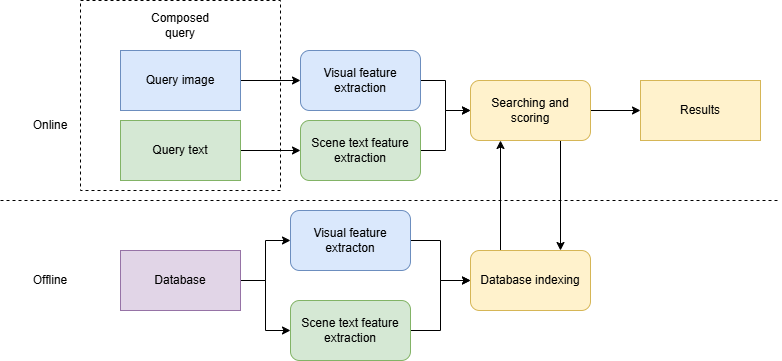

The diagram above was exported from draw.io. Its source (the exported page's mxGraphModel, read from the mxfile embedded in the PNG):
<mxGraphModel dx="1002" dy="617" grid="0" gridSize="10" guides="1" tooltips="1" connect="1" arrows="1" fold="1" page="1" pageScale="1" pageWidth="850" pageHeight="1100" math="0" shadow="0">
  <root>
    <mxCell id="0" />
    <mxCell id="1" parent="0" />
    <mxCell id="aIyK8SeGX208I4cz2ZTl-4" value="" style="endArrow=none;dashed=1;html=1;rounded=0;" parent="1" edge="1">
      <mxGeometry width="50" height="50" relative="1" as="geometry">
        <mxPoint x="40" y="280" as="sourcePoint" />
        <mxPoint x="820" y="280" as="targetPoint" />
      </mxGeometry>
    </mxCell>
    <mxCell id="aIyK8SeGX208I4cz2ZTl-5" value="Online" style="text;html=1;align=center;verticalAlign=middle;whiteSpace=wrap;rounded=0;" parent="1" vertex="1">
      <mxGeometry x="60" y="190" width="60" height="30" as="geometry" />
    </mxCell>
    <mxCell id="aIyK8SeGX208I4cz2ZTl-6" value="Offline" style="text;html=1;align=center;verticalAlign=middle;whiteSpace=wrap;rounded=0;" parent="1" vertex="1">
      <mxGeometry x="60" y="345" width="60" height="30" as="geometry" />
    </mxCell>
    <mxCell id="aIyK8SeGX208I4cz2ZTl-26" style="edgeStyle=orthogonalEdgeStyle;rounded=0;orthogonalLoop=1;jettySize=auto;html=1;exitX=1;exitY=0.5;exitDx=0;exitDy=0;entryX=0;entryY=0.5;entryDx=0;entryDy=0;" parent="1" source="aIyK8SeGX208I4cz2ZTl-7" target="aIyK8SeGX208I4cz2ZTl-8" edge="1">
      <mxGeometry relative="1" as="geometry" />
    </mxCell>
    <mxCell id="aIyK8SeGX208I4cz2ZTl-27" style="edgeStyle=orthogonalEdgeStyle;rounded=0;orthogonalLoop=1;jettySize=auto;html=1;exitX=1;exitY=0.5;exitDx=0;exitDy=0;" parent="1" source="aIyK8SeGX208I4cz2ZTl-7" target="aIyK8SeGX208I4cz2ZTl-9" edge="1">
      <mxGeometry relative="1" as="geometry" />
    </mxCell>
    <mxCell id="aIyK8SeGX208I4cz2ZTl-7" value="Database" style="rounded=0;whiteSpace=wrap;html=1;fillColor=#e1d5e7;strokeColor=#9673a6;" parent="1" vertex="1">
      <mxGeometry x="160" y="330" width="120" height="60" as="geometry" />
    </mxCell>
    <mxCell id="aIyK8SeGX208I4cz2ZTl-28" style="edgeStyle=orthogonalEdgeStyle;rounded=0;orthogonalLoop=1;jettySize=auto;html=1;exitX=1;exitY=0.5;exitDx=0;exitDy=0;entryX=0;entryY=0.5;entryDx=0;entryDy=0;" parent="1" source="aIyK8SeGX208I4cz2ZTl-8" target="aIyK8SeGX208I4cz2ZTl-10" edge="1">
      <mxGeometry relative="1" as="geometry" />
    </mxCell>
    <mxCell id="aIyK8SeGX208I4cz2ZTl-8" value="Visual feature extracton" style="rounded=1;whiteSpace=wrap;html=1;fillColor=#dae8fc;strokeColor=#6c8ebf;" parent="1" vertex="1">
      <mxGeometry x="330" y="290" width="120" height="60" as="geometry" />
    </mxCell>
    <mxCell id="aIyK8SeGX208I4cz2ZTl-30" style="edgeStyle=orthogonalEdgeStyle;rounded=0;orthogonalLoop=1;jettySize=auto;html=1;exitX=1;exitY=0.5;exitDx=0;exitDy=0;entryX=0;entryY=0.5;entryDx=0;entryDy=0;" parent="1" source="aIyK8SeGX208I4cz2ZTl-9" target="aIyK8SeGX208I4cz2ZTl-10" edge="1">
      <mxGeometry relative="1" as="geometry" />
    </mxCell>
    <mxCell id="aIyK8SeGX208I4cz2ZTl-9" value="Scene text feature extraction" style="rounded=1;whiteSpace=wrap;html=1;fillColor=#d5e8d4;strokeColor=#82b366;" parent="1" vertex="1">
      <mxGeometry x="330" y="380" width="120" height="60" as="geometry" />
    </mxCell>
    <mxCell id="aIyK8SeGX208I4cz2ZTl-32" style="edgeStyle=orthogonalEdgeStyle;rounded=0;orthogonalLoop=1;jettySize=auto;html=1;exitX=0.25;exitY=0;exitDx=0;exitDy=0;entryX=0.25;entryY=1;entryDx=0;entryDy=0;" parent="1" source="aIyK8SeGX208I4cz2ZTl-10" target="aIyK8SeGX208I4cz2ZTl-17" edge="1">
      <mxGeometry relative="1" as="geometry" />
    </mxCell>
    <mxCell id="aIyK8SeGX208I4cz2ZTl-10" value="Database indexing" style="rounded=1;whiteSpace=wrap;html=1;fillColor=#fff2cc;strokeColor=#d6b656;" parent="1" vertex="1">
      <mxGeometry x="510" y="330" width="120" height="60" as="geometry" />
    </mxCell>
    <mxCell id="aIyK8SeGX208I4cz2ZTl-13" value="" style="rounded=0;whiteSpace=wrap;html=1;dashed=1;" parent="1" vertex="1">
      <mxGeometry x="120" y="80" width="200" height="190" as="geometry" />
    </mxCell>
    <mxCell id="aIyK8SeGX208I4cz2ZTl-21" style="edgeStyle=orthogonalEdgeStyle;rounded=0;orthogonalLoop=1;jettySize=auto;html=1;exitX=1;exitY=0.5;exitDx=0;exitDy=0;" parent="1" source="aIyK8SeGX208I4cz2ZTl-11" target="aIyK8SeGX208I4cz2ZTl-15" edge="1">
      <mxGeometry relative="1" as="geometry" />
    </mxCell>
    <mxCell id="aIyK8SeGX208I4cz2ZTl-11" value="Query image" style="rounded=0;whiteSpace=wrap;html=1;fillColor=#dae8fc;strokeColor=#6c8ebf;glass=0;shadow=0;" parent="1" vertex="1">
      <mxGeometry x="160" y="130" width="120" height="60" as="geometry" />
    </mxCell>
    <mxCell id="aIyK8SeGX208I4cz2ZTl-22" style="edgeStyle=orthogonalEdgeStyle;rounded=0;orthogonalLoop=1;jettySize=auto;html=1;exitX=1;exitY=0.5;exitDx=0;exitDy=0;entryX=0;entryY=0.5;entryDx=0;entryDy=0;" parent="1" source="aIyK8SeGX208I4cz2ZTl-12" target="aIyK8SeGX208I4cz2ZTl-16" edge="1">
      <mxGeometry relative="1" as="geometry" />
    </mxCell>
    <mxCell id="aIyK8SeGX208I4cz2ZTl-12" value="Query text" style="rounded=0;whiteSpace=wrap;html=1;fillColor=#d5e8d4;strokeColor=#82b366;" parent="1" vertex="1">
      <mxGeometry x="160" y="200" width="120" height="60" as="geometry" />
    </mxCell>
    <mxCell id="aIyK8SeGX208I4cz2ZTl-14" value="Composed query" style="text;html=1;align=center;verticalAlign=middle;whiteSpace=wrap;rounded=0;" parent="1" vertex="1">
      <mxGeometry x="190" y="90" width="60" height="30" as="geometry" />
    </mxCell>
    <mxCell id="aIyK8SeGX208I4cz2ZTl-23" style="edgeStyle=orthogonalEdgeStyle;rounded=0;orthogonalLoop=1;jettySize=auto;html=1;exitX=1;exitY=0.5;exitDx=0;exitDy=0;entryX=0;entryY=0.5;entryDx=0;entryDy=0;" parent="1" source="aIyK8SeGX208I4cz2ZTl-15" target="aIyK8SeGX208I4cz2ZTl-17" edge="1">
      <mxGeometry relative="1" as="geometry" />
    </mxCell>
    <mxCell id="aIyK8SeGX208I4cz2ZTl-15" value="Visual feature extraction" style="rounded=1;whiteSpace=wrap;html=1;fillColor=#dae8fc;strokeColor=#6c8ebf;" parent="1" vertex="1">
      <mxGeometry x="340" y="130" width="120" height="60" as="geometry" />
    </mxCell>
    <mxCell id="aIyK8SeGX208I4cz2ZTl-24" style="edgeStyle=orthogonalEdgeStyle;rounded=0;orthogonalLoop=1;jettySize=auto;html=1;exitX=1;exitY=0.5;exitDx=0;exitDy=0;entryX=0;entryY=0.5;entryDx=0;entryDy=0;" parent="1" source="aIyK8SeGX208I4cz2ZTl-16" target="aIyK8SeGX208I4cz2ZTl-17" edge="1">
      <mxGeometry relative="1" as="geometry" />
    </mxCell>
    <mxCell id="aIyK8SeGX208I4cz2ZTl-16" value="Scene text feature extraction" style="rounded=1;whiteSpace=wrap;html=1;fillColor=#d5e8d4;strokeColor=#82b366;" parent="1" vertex="1">
      <mxGeometry x="340" y="200" width="120" height="60" as="geometry" />
    </mxCell>
    <mxCell id="aIyK8SeGX208I4cz2ZTl-25" style="edgeStyle=orthogonalEdgeStyle;rounded=0;orthogonalLoop=1;jettySize=auto;html=1;exitX=1;exitY=0.5;exitDx=0;exitDy=0;entryX=0;entryY=0.5;entryDx=0;entryDy=0;" parent="1" source="aIyK8SeGX208I4cz2ZTl-17" target="aIyK8SeGX208I4cz2ZTl-19" edge="1">
      <mxGeometry relative="1" as="geometry" />
    </mxCell>
    <mxCell id="aIyK8SeGX208I4cz2ZTl-33" style="edgeStyle=orthogonalEdgeStyle;rounded=0;orthogonalLoop=1;jettySize=auto;html=1;exitX=0.75;exitY=1;exitDx=0;exitDy=0;entryX=0.75;entryY=0;entryDx=0;entryDy=0;" parent="1" source="aIyK8SeGX208I4cz2ZTl-17" target="aIyK8SeGX208I4cz2ZTl-10" edge="1">
      <mxGeometry relative="1" as="geometry" />
    </mxCell>
    <mxCell id="aIyK8SeGX208I4cz2ZTl-17" value="Searching and scoring" style="rounded=1;whiteSpace=wrap;html=1;fillColor=#fff2cc;strokeColor=#d6b656;" parent="1" vertex="1">
      <mxGeometry x="510" y="160" width="120" height="60" as="geometry" />
    </mxCell>
    <mxCell id="aIyK8SeGX208I4cz2ZTl-19" value="Results" style="rounded=0;whiteSpace=wrap;html=1;fillColor=#fff2cc;strokeColor=#d6b656;" parent="1" vertex="1">
      <mxGeometry x="680" y="160" width="120" height="60" as="geometry" />
    </mxCell>
  </root>
</mxGraphModel>